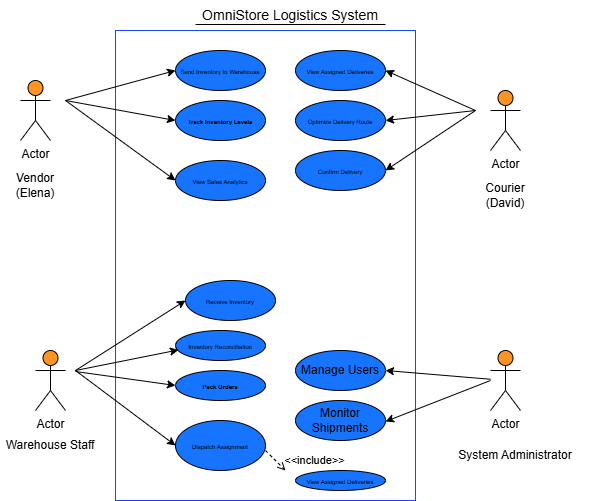

The diagram above was exported from draw.io. Its source (the exported page's mxGraphModel, read from the mxfile embedded in the PNG):
<mxGraphModel dx="3370" dy="2930" grid="1" gridSize="10" guides="1" tooltips="1" connect="1" arrows="1" fold="1" page="1" pageScale="1" pageWidth="850" pageHeight="1100" math="0" shadow="0">
  <root>
    <mxCell id="0" />
    <mxCell id="1" parent="0" />
    <mxCell id="y8YJyFY_G-lov9mzq2V8-2" parent="1" style="whiteSpace=wrap;html=1;points=[[0,0,0,0,0],[0,0.25,0,0,0],[0,0.5,0,0,0],[0,0.75,0,0,0],[0,1,0,0,0],[0.25,0,0,0,0],[0.25,1,0,0,0],[0.5,0,0,0,0],[0.5,1,0,0,0],[0.75,0,0,0,0],[0.75,1,0,0,0],[1,0,0,0,0],[1,0.25,0,0,0],[1,0.5,0,0,0],[1,0.75,0,0,0],[1,1,0,0,0]];strokeColor=#1746FF;" value="" vertex="1">
      <mxGeometry height="470" width="300" x="243" y="-930" as="geometry" />
    </mxCell>
    <mxCell id="y8YJyFY_G-lov9mzq2V8-3" parent="1" style="text;html=1;whiteSpace=wrap;strokeColor=none;fillColor=none;align=center;verticalAlign=middle;rounded=0;" value="&lt;font style=&quot;font-size: 14px;&quot;&gt;OmniStore Logistics System&lt;/font&gt;" vertex="1">
      <mxGeometry height="30" width="200" x="318" y="-960" as="geometry" />
    </mxCell>
    <mxCell id="y8YJyFY_G-lov9mzq2V8-4" parent="1" style="shape=umlActor;verticalLabelPosition=bottom;verticalAlign=top;html=1;fillColor=#FF9425;" value="Actor" vertex="1">
      <mxGeometry height="60" width="30" x="618" y="-870" as="geometry" />
    </mxCell>
    <mxCell id="y8YJyFY_G-lov9mzq2V8-55" edge="1" parent="1" style="rounded=0;orthogonalLoop=1;jettySize=auto;html=1;entryX=0;entryY=0.5;entryDx=0;entryDy=0;" target="y8YJyFY_G-lov9mzq2V8-32">
      <mxGeometry relative="1" as="geometry">
        <mxPoint x="203" y="-590" as="sourcePoint" />
      </mxGeometry>
    </mxCell>
    <mxCell id="y8YJyFY_G-lov9mzq2V8-5" parent="1" style="shape=umlActor;verticalLabelPosition=bottom;verticalAlign=top;html=1;fillColor=#FF9425;" value="Actor" vertex="1">
      <mxGeometry height="60" width="30" x="163" y="-610" as="geometry" />
    </mxCell>
    <mxCell id="y8YJyFY_G-lov9mzq2V8-8" parent="1" style="text;html=1;whiteSpace=wrap;strokeColor=none;fillColor=none;align=center;verticalAlign=middle;rounded=0;" value="&lt;div&gt;Courier&lt;/div&gt;&lt;div&gt;(David)&lt;/div&gt;" vertex="1">
      <mxGeometry height="30" width="60" x="603" y="-780" as="geometry" />
    </mxCell>
    <mxCell id="y8YJyFY_G-lov9mzq2V8-9" parent="1" style="text;html=1;whiteSpace=wrap;strokeColor=none;fillColor=none;align=center;verticalAlign=middle;rounded=0;" value="Warehouse Staff" vertex="1">
      <mxGeometry height="30" width="100" x="128" y="-530" as="geometry" />
    </mxCell>
    <mxCell id="y8YJyFY_G-lov9mzq2V8-10" parent="1" style="shape=umlActor;verticalLabelPosition=bottom;verticalAlign=top;html=1;fillColor=#FF9425;" value="Actor" vertex="1">
      <mxGeometry height="60" width="30" x="148" y="-880" as="geometry" />
    </mxCell>
    <mxCell id="y8YJyFY_G-lov9mzq2V8-11" parent="1" style="text;html=1;whiteSpace=wrap;strokeColor=none;fillColor=none;align=center;verticalAlign=middle;rounded=0;" value="Vendor&#10;(Elena)" vertex="1">
      <mxGeometry height="30" width="60" x="133" y="-790" as="geometry" />
    </mxCell>
    <mxCell id="y8YJyFY_G-lov9mzq2V8-43" edge="1" parent="1" source="y8YJyFY_G-lov9mzq2V8-12" style="rounded=0;orthogonalLoop=1;jettySize=auto;html=1;entryX=1;entryY=0.5;entryDx=0;entryDy=0;" target="y8YJyFY_G-lov9mzq2V8-37">
      <mxGeometry relative="1" as="geometry" />
    </mxCell>
    <mxCell id="y8YJyFY_G-lov9mzq2V8-12" parent="1" style="shape=umlActor;verticalLabelPosition=bottom;verticalAlign=top;html=1;fillColor=#FF9425;" value="Actor" vertex="1">
      <mxGeometry height="60" width="30" x="618" y="-610" as="geometry" />
    </mxCell>
    <mxCell id="y8YJyFY_G-lov9mzq2V8-15" parent="1" style="text;html=1;whiteSpace=wrap;strokeColor=none;fillColor=none;align=center;verticalAlign=middle;rounded=0;" value="System Administrator" vertex="1">
      <mxGeometry height="30" width="160" x="563" y="-520" as="geometry" />
    </mxCell>
    <mxCell id="y8YJyFY_G-lov9mzq2V8-16" parent="1" style="ellipse;whiteSpace=wrap;html=1;fillColor=#1774FF;" value="&lt;font style=&quot;font-size: 6px;&quot;&gt;&lt;span class=&quot;BZ_Pyq_fadeIn&quot; style=&quot;&quot;&gt;Send &lt;/span&gt;&lt;span class=&quot;BZ_Pyq_fadeIn&quot; style=&quot;&quot;&gt;Inventory &lt;/span&gt;&lt;span class=&quot;BZ_Pyq_fadeIn&quot; style=&quot;&quot;&gt;to &lt;/span&gt;&lt;span class=&quot;BZ_Pyq_fadeIn&quot; style=&quot;&quot;&gt;Warehouse&lt;/span&gt;&lt;/font&gt;" vertex="1">
      <mxGeometry height="40" width="90" x="303" y="-910" as="geometry" />
    </mxCell>
    <mxCell id="y8YJyFY_G-lov9mzq2V8-27" parent="1" style="ellipse;whiteSpace=wrap;html=1;fillColor=#1774FF;" value="&lt;span class=&quot;BZ_Pyq_fadeIn&quot;&gt; &lt;/span&gt;&lt;strong data-start=&quot;1705&quot; data-end=&quot;1731&quot;&gt;&lt;font style=&quot;font-size: 6px;&quot;&gt;&lt;span class=&quot;BZ_Pyq_fadeIn&quot;&gt;Track &lt;/span&gt;&lt;span class=&quot;BZ_Pyq_fadeIn&quot;&gt;Inventory &lt;/span&gt;&lt;span class=&quot;BZ_Pyq_fadeIn&quot;&gt;Levels&lt;/span&gt;&lt;/font&gt;&lt;/strong&gt;" vertex="1">
      <mxGeometry height="40" width="90" x="303" y="-860" as="geometry" />
    </mxCell>
    <mxCell id="y8YJyFY_G-lov9mzq2V8-28" parent="1" style="ellipse;whiteSpace=wrap;html=1;fillColor=#1774FF;" value="&lt;font style=&quot;font-size: 6px;&quot;&gt;&lt;span class=&quot;BZ_Pyq_fadeIn&quot;&gt;View &lt;/span&gt;&lt;span class=&quot;BZ_Pyq_fadeIn&quot;&gt;Sales &lt;/span&gt;&lt;span class=&quot;BZ_Pyq_fadeIn&quot;&gt;Analytics&lt;/span&gt;&lt;/font&gt;" vertex="1">
      <mxGeometry height="40" width="90" x="303" y="-800" as="geometry" />
    </mxCell>
    <mxCell id="y8YJyFY_G-lov9mzq2V8-29" parent="1" style="ellipse;whiteSpace=wrap;html=1;fillColor=#1774FF;" value="&lt;font style=&quot;font-size: 6px;&quot;&gt;&lt;span class=&quot;BZ_Pyq_fadeIn&quot;&gt;Dispatch &lt;/span&gt;&lt;span class=&quot;BZ_Pyq_fadeIn&quot;&gt;Assignment&lt;/span&gt;&lt;/font&gt;" vertex="1">
      <mxGeometry height="50" width="90" x="303" y="-540" as="geometry" />
    </mxCell>
    <mxCell id="y8YJyFY_G-lov9mzq2V8-30" parent="1" style="ellipse;whiteSpace=wrap;html=1;fillColor=#1774FF;" value="&lt;p data-start=&quot;1860&quot; data-end=&quot;1879&quot;&gt;&lt;strong data-start=&quot;1864&quot; data-end=&quot;1879&quot;&gt;&lt;font style=&quot;font-size: 6px;&quot;&gt;&lt;span class=&quot;BZ_Pyq_fadeIn&quot;&gt;&lt;br&gt;&lt;/span&gt;&lt;/font&gt;&lt;/strong&gt;&lt;/p&gt;&lt;p data-start=&quot;1860&quot; data-end=&quot;1879&quot;&gt;&lt;strong data-start=&quot;1864&quot; data-end=&quot;1879&quot;&gt;&lt;font style=&quot;font-size: 6px;&quot;&gt;&lt;span class=&quot;BZ_Pyq_fadeIn&quot;&gt;Pack &lt;/span&gt;&lt;span class=&quot;BZ_Pyq_fadeIn&quot;&gt;Orders&lt;/span&gt;&lt;/font&gt;&lt;/strong&gt;&lt;/p&gt;&lt;br&gt;&lt;p data-start=&quot;1881&quot; data-end=&quot;1908&quot;&gt;&lt;/p&gt;" vertex="1">
      <mxGeometry height="30" width="90" x="303" y="-590" as="geometry" />
    </mxCell>
    <mxCell id="y8YJyFY_G-lov9mzq2V8-31" parent="1" style="ellipse;whiteSpace=wrap;html=1;fillColor=#1774FF;" value="&lt;font style=&quot;font-size: 6px;&quot;&gt;&lt;span class=&quot;BZ_Pyq_fadeIn&quot;&gt;Inventory &lt;/span&gt;&lt;span class=&quot;BZ_Pyq_fadeIn&quot;&gt;Reconciliation&lt;/span&gt;&lt;/font&gt;" vertex="1">
      <mxGeometry height="30" width="90" x="303" y="-630" as="geometry" />
    </mxCell>
    <mxCell id="y8YJyFY_G-lov9mzq2V8-32" parent="1" style="ellipse;whiteSpace=wrap;html=1;fillColor=#1774FF;" value="&lt;font style=&quot;font-size: 6px;&quot;&gt;&lt;span class=&quot;BZ_Pyq_fadeIn&quot;&gt;Receive &lt;/span&gt;&lt;span class=&quot;BZ_Pyq_fadeIn&quot;&gt;Inventory&lt;/span&gt;&lt;/font&gt;" vertex="1">
      <mxGeometry height="40" width="90" x="313" y="-680" as="geometry" />
    </mxCell>
    <mxCell id="y8YJyFY_G-lov9mzq2V8-33" parent="1" style="ellipse;whiteSpace=wrap;html=1;fillColor=#1774FF;" value="&lt;font style=&quot;font-size: 6px;&quot;&gt;&lt;span class=&quot;BZ_Pyq_fadeIn&quot;&gt;View &lt;/span&gt;&lt;span class=&quot;BZ_Pyq_fadeIn&quot;&gt;Assigned &lt;/span&gt;&lt;span class=&quot;BZ_Pyq_fadeIn&quot;&gt;Deliveries&lt;/span&gt;&lt;/font&gt;" vertex="1">
      <mxGeometry height="40" width="90" x="423" y="-910" as="geometry" />
    </mxCell>
    <mxCell id="y8YJyFY_G-lov9mzq2V8-34" parent="1" style="ellipse;whiteSpace=wrap;html=1;fillColor=#1774FF;" value="&lt;font style=&quot;font-size: 6px;&quot;&gt;&lt;span class=&quot;BZ_Pyq_fadeIn&quot;&gt;Optimize &lt;/span&gt;&lt;span class=&quot;BZ_Pyq_fadeIn&quot;&gt;Delivery &lt;/span&gt;&lt;span class=&quot;BZ_Pyq_fadeIn&quot;&gt;Route&lt;/span&gt;&lt;/font&gt;" vertex="1">
      <mxGeometry height="40" width="90" x="423" y="-860" as="geometry" />
    </mxCell>
    <mxCell id="y8YJyFY_G-lov9mzq2V8-35" parent="1" style="ellipse;whiteSpace=wrap;html=1;fillColor=#1774FF;" value="&lt;font style=&quot;font-size: 6px;&quot;&gt;&lt;span class=&quot;BZ_Pyq_fadeIn&quot;&gt;Confirm &lt;/span&gt;&lt;span class=&quot;BZ_Pyq_fadeIn&quot;&gt;Delivery&lt;/span&gt;&lt;/font&gt;" vertex="1">
      <mxGeometry height="40" width="90" x="423" y="-810" as="geometry" />
    </mxCell>
    <mxCell id="y8YJyFY_G-lov9mzq2V8-37" parent="1" style="ellipse;whiteSpace=wrap;html=1;fillColor=#1774FF;" value="Manage Users" vertex="1">
      <mxGeometry height="40" width="90" x="423" y="-610" as="geometry" />
    </mxCell>
    <mxCell id="y8YJyFY_G-lov9mzq2V8-38" parent="1" style="ellipse;whiteSpace=wrap;html=1;fillColor=#1774FF;" value="Monitor Shipments" vertex="1">
      <mxGeometry height="40" width="90" x="423" y="-560" as="geometry" />
    </mxCell>
    <mxCell id="y8YJyFY_G-lov9mzq2V8-44" edge="1" parent="1" style="rounded=0;orthogonalLoop=1;jettySize=auto;html=1;entryX=1;entryY=0.5;entryDx=0;entryDy=0;">
      <mxGeometry relative="1" as="geometry">
        <mxPoint x="618" y="-580" as="sourcePoint" />
        <mxPoint x="513" y="-539" as="targetPoint" />
      </mxGeometry>
    </mxCell>
    <mxCell id="y8YJyFY_G-lov9mzq2V8-45" edge="1" parent="1" style="rounded=0;orthogonalLoop=1;jettySize=auto;html=1;entryX=1;entryY=0.5;entryDx=0;entryDy=0;" target="y8YJyFY_G-lov9mzq2V8-33">
      <mxGeometry relative="1" as="geometry">
        <mxPoint x="603" y="-850" as="sourcePoint" />
        <mxPoint x="573" y="-840" as="targetPoint" />
      </mxGeometry>
    </mxCell>
    <mxCell id="y8YJyFY_G-lov9mzq2V8-46" edge="1" parent="1" style="rounded=0;orthogonalLoop=1;jettySize=auto;html=1;entryX=1;entryY=0.5;entryDx=0;entryDy=0;" target="y8YJyFY_G-lov9mzq2V8-34">
      <mxGeometry relative="1" as="geometry">
        <mxPoint x="603" y="-850" as="sourcePoint" />
        <mxPoint x="573" y="-870" as="targetPoint" />
      </mxGeometry>
    </mxCell>
    <mxCell id="y8YJyFY_G-lov9mzq2V8-47" edge="1" parent="1" style="rounded=0;orthogonalLoop=1;jettySize=auto;html=1;entryX=1;entryY=0.5;entryDx=0;entryDy=0;" target="y8YJyFY_G-lov9mzq2V8-35">
      <mxGeometry relative="1" as="geometry">
        <mxPoint x="603" y="-850" as="sourcePoint" />
        <mxPoint x="563" y="-810" as="targetPoint" />
      </mxGeometry>
    </mxCell>
    <mxCell id="y8YJyFY_G-lov9mzq2V8-48" edge="1" parent="1" style="rounded=0;orthogonalLoop=1;jettySize=auto;html=1;entryX=0;entryY=0.5;entryDx=0;entryDy=0;" target="y8YJyFY_G-lov9mzq2V8-16">
      <mxGeometry relative="1" as="geometry">
        <mxPoint x="193" y="-860" as="sourcePoint" />
        <mxPoint x="223" y="-850" as="targetPoint" />
      </mxGeometry>
    </mxCell>
    <mxCell id="y8YJyFY_G-lov9mzq2V8-49" edge="1" parent="1" style="rounded=0;orthogonalLoop=1;jettySize=auto;html=1;entryX=0;entryY=0.5;entryDx=0;entryDy=0;" target="y8YJyFY_G-lov9mzq2V8-27">
      <mxGeometry relative="1" as="geometry">
        <mxPoint x="193" y="-860" as="sourcePoint" />
        <mxPoint x="343" y="-880" as="targetPoint" />
      </mxGeometry>
    </mxCell>
    <mxCell id="y8YJyFY_G-lov9mzq2V8-50" edge="1" parent="1" style="rounded=0;orthogonalLoop=1;jettySize=auto;html=1;entryX=0;entryY=0.5;entryDx=0;entryDy=0;" target="y8YJyFY_G-lov9mzq2V8-28">
      <mxGeometry relative="1" as="geometry">
        <mxPoint x="193" y="-860" as="sourcePoint" />
        <mxPoint x="223" y="-830" as="targetPoint" />
      </mxGeometry>
    </mxCell>
    <mxCell id="y8YJyFY_G-lov9mzq2V8-56" edge="1" parent="1" style="rounded=0;orthogonalLoop=1;jettySize=auto;html=1;entryX=0.033;entryY=0.647;entryDx=0;entryDy=0;entryPerimeter=0;" target="y8YJyFY_G-lov9mzq2V8-31">
      <mxGeometry relative="1" as="geometry">
        <mxPoint x="203" y="-590" as="sourcePoint" />
        <mxPoint x="313" y="-590" as="targetPoint" />
      </mxGeometry>
    </mxCell>
    <mxCell id="y8YJyFY_G-lov9mzq2V8-57" edge="1" parent="1" style="rounded=0;orthogonalLoop=1;jettySize=auto;html=1;entryX=0;entryY=0.5;entryDx=0;entryDy=0;" target="y8YJyFY_G-lov9mzq2V8-30">
      <mxGeometry relative="1" as="geometry">
        <mxPoint x="203" y="-589" as="sourcePoint" />
        <mxPoint x="346" y="-610" as="targetPoint" />
      </mxGeometry>
    </mxCell>
    <mxCell id="y8YJyFY_G-lov9mzq2V8-58" edge="1" parent="1" style="rounded=0;orthogonalLoop=1;jettySize=auto;html=1;entryX=0;entryY=0.5;entryDx=0;entryDy=0;" target="y8YJyFY_G-lov9mzq2V8-29">
      <mxGeometry relative="1" as="geometry">
        <mxPoint x="203" y="-590" as="sourcePoint" />
        <mxPoint x="353" y="-576" as="targetPoint" />
      </mxGeometry>
    </mxCell>
    <mxCell id="ISNk9a0LSH-aFr_KRNyh-2" edge="1" parent="1" style="html=1;verticalAlign=bottom;labelBackgroundColor=none;endArrow=open;endFill=0;dashed=1;rounded=0;" value="&amp;lt;&amp;lt;include&amp;gt;&amp;gt;">
      <mxGeometry relative="1" width="160" x="1" y="30" as="geometry">
        <mxPoint x="9" y="21" as="offset" />
        <mxPoint x="393" y="-510" as="sourcePoint" />
        <mxPoint x="413" y="-490" as="targetPoint" />
      </mxGeometry>
    </mxCell>
    <mxCell id="ISNk9a0LSH-aFr_KRNyh-3" parent="1" style="ellipse;whiteSpace=wrap;html=1;fillColor=#1774FF;" value="&lt;font style=&quot;font-size: 6px;&quot;&gt;View Assigned Deliveries&lt;/font&gt;" vertex="1">
      <mxGeometry height="20" width="90" x="423" y="-490" as="geometry" />
    </mxCell>
    <mxCell id="ISNk9a0LSH-aFr_KRNyh-4" parent="1" style="line;strokeWidth=1;fillColor=none;align=left;verticalAlign=middle;spacingTop=-1;spacingLeft=3;spacingRight=3;rotatable=0;labelPosition=right;points=[];portConstraint=eastwest;strokeColor=inherit;" value="" vertex="1">
      <mxGeometry height="8" width="190" x="323" y="-940" as="geometry" />
    </mxCell>
  </root>
</mxGraphModel>